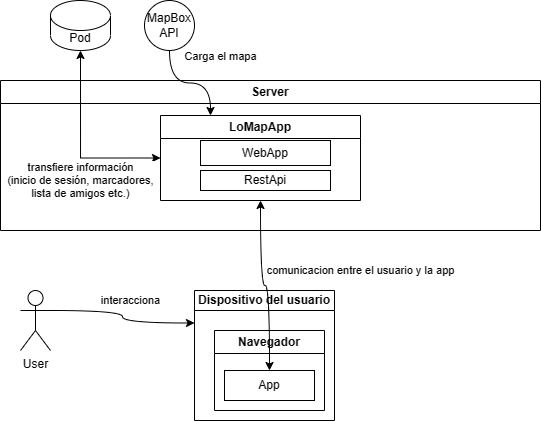

The diagram above was exported from draw.io. Its source (the exported page's mxGraphModel, read from the mxfile embedded in the PNG):
<mxGraphModel dx="787" dy="455" grid="1" gridSize="10" guides="1" tooltips="1" connect="1" arrows="1" fold="1" page="1" pageScale="1" pageWidth="827" pageHeight="1169" math="0" shadow="0">
  <root>
    <mxCell id="0" />
    <mxCell id="1" parent="0" />
    <mxCell id="quuQf-xazbyKA4U6_qNO-33" value="interacciona" style="edgeStyle=orthogonalEdgeStyle;rounded=0;orthogonalLoop=1;jettySize=auto;html=1;exitX=1;exitY=0.3333333333333333;exitDx=0;exitDy=0;exitPerimeter=0;entryX=0;entryY=0.25;entryDx=0;entryDy=0;curved=1;" edge="1" parent="1" source="quuQf-xazbyKA4U6_qNO-2" target="quuQf-xazbyKA4U6_qNO-20">
      <mxGeometry x="-0.0793" y="13" relative="1" as="geometry">
        <mxPoint x="-5" y="-10" as="offset" />
      </mxGeometry>
    </mxCell>
    <mxCell id="quuQf-xazbyKA4U6_qNO-2" value="User" style="shape=umlActor;verticalLabelPosition=bottom;verticalAlign=top;html=1;outlineConnect=0;" vertex="1" parent="1">
      <mxGeometry x="100" y="360" width="30" height="60" as="geometry" />
    </mxCell>
    <mxCell id="quuQf-xazbyKA4U6_qNO-20" value="Dispositivo del usuario" style="swimlane;whiteSpace=wrap;html=1;startSize=20;" vertex="1" parent="1">
      <mxGeometry x="274" y="360" width="140" height="130" as="geometry" />
    </mxCell>
    <mxCell id="quuQf-xazbyKA4U6_qNO-21" value="Navegador" style="swimlane;whiteSpace=wrap;html=1;" vertex="1" parent="quuQf-xazbyKA4U6_qNO-20">
      <mxGeometry x="20" y="40" width="110" height="80" as="geometry" />
    </mxCell>
    <mxCell id="quuQf-xazbyKA4U6_qNO-22" value="App" style="rounded=0;whiteSpace=wrap;html=1;" vertex="1" parent="quuQf-xazbyKA4U6_qNO-21">
      <mxGeometry x="10" y="40" width="90" height="30" as="geometry" />
    </mxCell>
    <mxCell id="quuQf-xazbyKA4U6_qNO-24" value="Server" style="swimlane;whiteSpace=wrap;html=1;" vertex="1" parent="1">
      <mxGeometry x="80" y="150" width="540" height="150" as="geometry" />
    </mxCell>
    <mxCell id="quuQf-xazbyKA4U6_qNO-25" value="LoMapApp" style="swimlane;whiteSpace=wrap;html=1;" vertex="1" parent="quuQf-xazbyKA4U6_qNO-24">
      <mxGeometry x="160" y="35" width="200" height="85" as="geometry">
        <mxRectangle x="160" y="35" width="100" height="30" as="alternateBounds" />
      </mxGeometry>
    </mxCell>
    <mxCell id="quuQf-xazbyKA4U6_qNO-31" value="WebApp" style="rounded=0;whiteSpace=wrap;html=1;" vertex="1" parent="quuQf-xazbyKA4U6_qNO-25">
      <mxGeometry x="40" y="25" width="130" height="25" as="geometry" />
    </mxCell>
    <mxCell id="quuQf-xazbyKA4U6_qNO-32" value="RestApi" style="rounded=0;whiteSpace=wrap;html=1;" vertex="1" parent="quuQf-xazbyKA4U6_qNO-24">
      <mxGeometry x="200" y="90" width="130" height="20" as="geometry" />
    </mxCell>
    <mxCell id="quuQf-xazbyKA4U6_qNO-26" value="comunicacion entre el usuario y la app" style="edgeStyle=orthogonalEdgeStyle;rounded=0;orthogonalLoop=1;jettySize=auto;html=1;curved=1;startArrow=classic;startFill=1;" edge="1" parent="1" source="quuQf-xazbyKA4U6_qNO-25" target="quuQf-xazbyKA4U6_qNO-22">
      <mxGeometry x="0.0501" y="92" relative="1" as="geometry">
        <mxPoint x="-1" y="-15" as="offset" />
      </mxGeometry>
    </mxCell>
    <mxCell id="quuQf-xazbyKA4U6_qNO-27" value="Pod" style="shape=cylinder3;whiteSpace=wrap;html=1;boundedLbl=1;backgroundOutline=1;size=15;" vertex="1" parent="1">
      <mxGeometry x="130" y="70" width="60" height="50" as="geometry" />
    </mxCell>
    <mxCell id="quuQf-xazbyKA4U6_qNO-28" value="transfiere información&lt;br&gt;(inicio de sesión, marcadores, &lt;br&gt;lista de amigos etc.)" style="edgeStyle=orthogonalEdgeStyle;rounded=0;orthogonalLoop=1;jettySize=auto;html=1;exitX=0;exitY=0.5;exitDx=0;exitDy=0;entryX=0.5;entryY=1;entryDx=0;entryDy=0;entryPerimeter=0;startArrow=classic;startFill=1;" edge="1" parent="1" source="quuQf-xazbyKA4U6_qNO-25" target="quuQf-xazbyKA4U6_qNO-27">
      <mxGeometry x="-0.1469" y="22" relative="1" as="geometry">
        <mxPoint x="22" y="23" as="offset" />
      </mxGeometry>
    </mxCell>
    <mxCell id="quuQf-xazbyKA4U6_qNO-30" value="Carga el mapa" style="edgeStyle=orthogonalEdgeStyle;rounded=0;orthogonalLoop=1;jettySize=auto;html=1;exitX=0.5;exitY=1;exitDx=0;exitDy=0;entryX=0.25;entryY=0;entryDx=0;entryDy=0;curved=1;" edge="1" parent="1" source="quuQf-xazbyKA4U6_qNO-29" target="quuQf-xazbyKA4U6_qNO-25">
      <mxGeometry x="0.4276" y="29" relative="1" as="geometry">
        <mxPoint x="-19" y="-28" as="offset" />
      </mxGeometry>
    </mxCell>
    <mxCell id="quuQf-xazbyKA4U6_qNO-29" value="MapBox&lt;br&gt;API" style="ellipse;whiteSpace=wrap;html=1;aspect=fixed;" vertex="1" parent="1">
      <mxGeometry x="224" y="70" width="50" height="50" as="geometry" />
    </mxCell>
  </root>
</mxGraphModel>